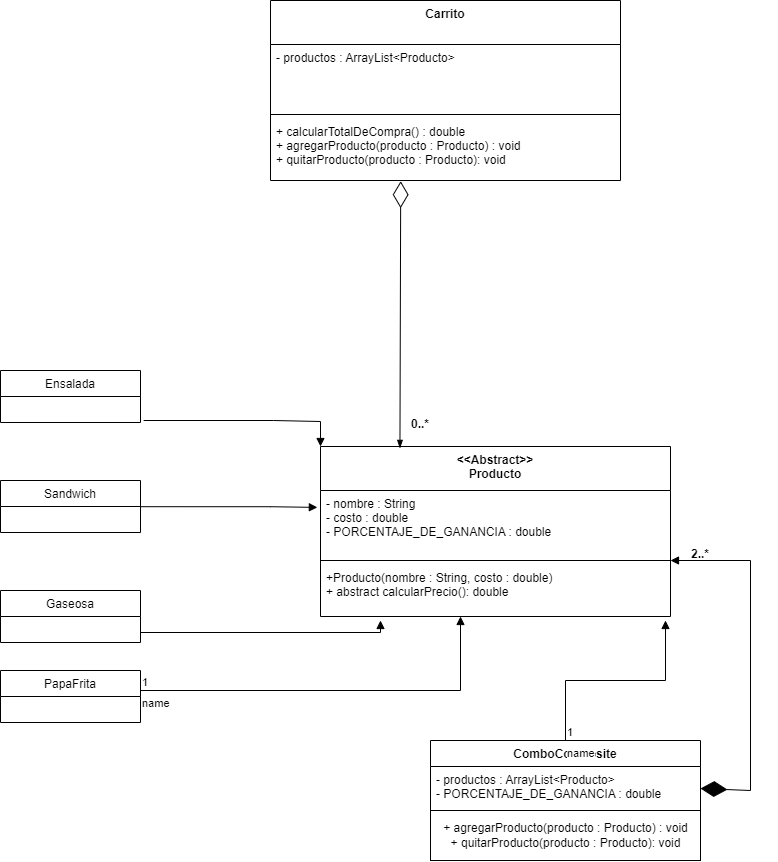

The diagram above was exported from draw.io. Its source (the exported page's mxGraphModel, read from the mxfile embedded in the PNG):
<mxGraphModel dx="820" dy="1574" grid="1" gridSize="10" guides="1" tooltips="1" connect="1" arrows="1" fold="1" page="1" pageScale="1" pageWidth="850" pageHeight="1100" math="0" shadow="0">
  <root>
    <mxCell id="0" />
    <mxCell id="1" parent="0" />
    <mxCell id="IoPomOrn7gCYdpdCmig3-2" value="Ensalada" style="swimlane;fontStyle=0;childLayout=stackLayout;horizontal=1;startSize=26;fillColor=none;horizontalStack=0;resizeParent=1;resizeParentMax=0;resizeLast=0;collapsible=1;marginBottom=0;" vertex="1" parent="1">
      <mxGeometry x="80" y="70" width="140" height="52" as="geometry" />
    </mxCell>
    <mxCell id="IoPomOrn7gCYdpdCmig3-6" value="Gaseosa" style="swimlane;fontStyle=0;childLayout=stackLayout;horizontal=1;startSize=26;fillColor=none;horizontalStack=0;resizeParent=1;resizeParentMax=0;resizeLast=0;collapsible=1;marginBottom=0;" vertex="1" parent="1">
      <mxGeometry x="80" y="290" width="140" height="52" as="geometry" />
    </mxCell>
    <mxCell id="IoPomOrn7gCYdpdCmig3-7" value="Sandwich" style="swimlane;fontStyle=0;childLayout=stackLayout;horizontal=1;startSize=26;fillColor=none;horizontalStack=0;resizeParent=1;resizeParentMax=0;resizeLast=0;collapsible=1;marginBottom=0;" vertex="1" parent="1">
      <mxGeometry x="80" y="180" width="140" height="52" as="geometry" />
    </mxCell>
    <mxCell id="IoPomOrn7gCYdpdCmig3-8" value="PapaFrita" style="swimlane;fontStyle=0;childLayout=stackLayout;horizontal=1;startSize=26;fillColor=none;horizontalStack=0;resizeParent=1;resizeParentMax=0;resizeLast=0;collapsible=1;marginBottom=0;" vertex="1" parent="1">
      <mxGeometry x="80" y="370" width="140" height="52" as="geometry" />
    </mxCell>
    <mxCell id="IoPomOrn7gCYdpdCmig3-9" value="&lt;&lt;Abstract&gt;&gt;&#10;Producto&#10;" style="swimlane;fontStyle=1;align=center;verticalAlign=top;childLayout=stackLayout;horizontal=1;startSize=44;horizontalStack=0;resizeParent=1;resizeParentMax=0;resizeLast=0;collapsible=1;marginBottom=0;" vertex="1" parent="1">
      <mxGeometry x="400" y="146" width="350" height="170" as="geometry" />
    </mxCell>
    <mxCell id="IoPomOrn7gCYdpdCmig3-10" value="- nombre : String&#10;- costo : double&#10;- PORCENTAJE_DE_GANANCIA : double&#10;" style="text;strokeColor=none;fillColor=none;align=left;verticalAlign=top;spacingLeft=4;spacingRight=4;overflow=hidden;rotatable=0;points=[[0,0.5],[1,0.5]];portConstraint=eastwest;" vertex="1" parent="IoPomOrn7gCYdpdCmig3-9">
      <mxGeometry y="44" width="350" height="66" as="geometry" />
    </mxCell>
    <mxCell id="IoPomOrn7gCYdpdCmig3-11" value="" style="line;strokeWidth=1;fillColor=none;align=left;verticalAlign=middle;spacingTop=-1;spacingLeft=3;spacingRight=3;rotatable=0;labelPosition=right;points=[];portConstraint=eastwest;strokeColor=inherit;" vertex="1" parent="IoPomOrn7gCYdpdCmig3-9">
      <mxGeometry y="110" width="350" height="8" as="geometry" />
    </mxCell>
    <mxCell id="IoPomOrn7gCYdpdCmig3-12" value="+Producto(nombre : String, costo : double)&#10;+ abstract calcularPrecio(): double&#10;" style="text;strokeColor=none;fillColor=none;align=left;verticalAlign=top;spacingLeft=4;spacingRight=4;overflow=hidden;rotatable=0;points=[[0,0.5],[1,0.5]];portConstraint=eastwest;" vertex="1" parent="IoPomOrn7gCYdpdCmig3-9">
      <mxGeometry y="118" width="350" height="52" as="geometry" />
    </mxCell>
    <mxCell id="IoPomOrn7gCYdpdCmig3-13" value="Carrito" style="swimlane;fontStyle=1;align=center;verticalAlign=top;childLayout=stackLayout;horizontal=1;startSize=44;horizontalStack=0;resizeParent=1;resizeParentMax=0;resizeLast=0;collapsible=1;marginBottom=0;" vertex="1" parent="1">
      <mxGeometry x="350" y="-300" width="350" height="180" as="geometry" />
    </mxCell>
    <mxCell id="IoPomOrn7gCYdpdCmig3-14" value="- productos : ArrayList&lt;Producto&gt;&#10;" style="text;strokeColor=none;fillColor=none;align=left;verticalAlign=top;spacingLeft=4;spacingRight=4;overflow=hidden;rotatable=0;points=[[0,0.5],[1,0.5]];portConstraint=eastwest;" vertex="1" parent="IoPomOrn7gCYdpdCmig3-13">
      <mxGeometry y="44" width="350" height="66" as="geometry" />
    </mxCell>
    <mxCell id="IoPomOrn7gCYdpdCmig3-15" value="" style="line;strokeWidth=1;fillColor=none;align=left;verticalAlign=middle;spacingTop=-1;spacingLeft=3;spacingRight=3;rotatable=0;labelPosition=right;points=[];portConstraint=eastwest;strokeColor=inherit;" vertex="1" parent="IoPomOrn7gCYdpdCmig3-13">
      <mxGeometry y="110" width="350" height="8" as="geometry" />
    </mxCell>
    <mxCell id="IoPomOrn7gCYdpdCmig3-16" value="+ calcularTotalDeCompra() : double&#10;+ agregarProducto(producto : Producto) : void&#10;+ quitarProducto(producto : Producto): void" style="text;strokeColor=none;fillColor=none;align=left;verticalAlign=top;spacingLeft=4;spacingRight=4;overflow=hidden;rotatable=0;points=[[0,0.5],[1,0.5]];portConstraint=eastwest;" vertex="1" parent="IoPomOrn7gCYdpdCmig3-13">
      <mxGeometry y="118" width="350" height="62" as="geometry" />
    </mxCell>
    <mxCell id="IoPomOrn7gCYdpdCmig3-18" value="" style="endArrow=diamondThin;endFill=0;endSize=24;html=1;rounded=0;startArrow=blockThin;startFill=1;exitX=0.227;exitY=0.011;exitDx=0;exitDy=0;exitPerimeter=0;entryX=0.372;entryY=1.011;entryDx=0;entryDy=0;entryPerimeter=0;" edge="1" parent="1" source="IoPomOrn7gCYdpdCmig3-9" target="IoPomOrn7gCYdpdCmig3-16">
      <mxGeometry width="160" relative="1" as="geometry">
        <mxPoint x="480" y="140" as="sourcePoint" />
        <mxPoint x="480" y="-70" as="targetPoint" />
      </mxGeometry>
    </mxCell>
    <mxCell id="IoPomOrn7gCYdpdCmig3-19" value="name" style="endArrow=block;endFill=1;html=1;edgeStyle=orthogonalEdgeStyle;align=left;verticalAlign=top;rounded=0;entryX=0.4;entryY=1;entryDx=0;entryDy=0;entryPerimeter=0;" edge="1" parent="1" target="IoPomOrn7gCYdpdCmig3-12">
      <mxGeometry x="-1" relative="1" as="geometry">
        <mxPoint x="220" y="390" as="sourcePoint" />
        <mxPoint x="540" y="400" as="targetPoint" />
        <Array as="points">
          <mxPoint x="540" y="390" />
        </Array>
      </mxGeometry>
    </mxCell>
    <mxCell id="IoPomOrn7gCYdpdCmig3-20" value="1" style="edgeLabel;resizable=0;html=1;align=left;verticalAlign=bottom;" connectable="0" vertex="1" parent="IoPomOrn7gCYdpdCmig3-19">
      <mxGeometry x="-1" relative="1" as="geometry" />
    </mxCell>
    <mxCell id="IoPomOrn7gCYdpdCmig3-21" value="" style="endArrow=block;endFill=1;html=1;edgeStyle=orthogonalEdgeStyle;align=left;verticalAlign=top;rounded=0;" edge="1" parent="1">
      <mxGeometry x="-1" relative="1" as="geometry">
        <mxPoint x="220" y="332" as="sourcePoint" />
        <mxPoint x="460" y="320" as="targetPoint" />
        <Array as="points">
          <mxPoint x="460" y="332" />
          <mxPoint x="460" y="328" />
        </Array>
      </mxGeometry>
    </mxCell>
    <mxCell id="IoPomOrn7gCYdpdCmig3-23" value="ComboComposite" style="swimlane;fontStyle=1;align=center;verticalAlign=top;childLayout=stackLayout;horizontal=1;startSize=26;horizontalStack=0;resizeParent=1;resizeParentMax=0;resizeLast=0;collapsible=1;marginBottom=0;" vertex="1" parent="1">
      <mxGeometry x="510" y="440" width="270" height="120" as="geometry" />
    </mxCell>
    <mxCell id="IoPomOrn7gCYdpdCmig3-24" value="- productos : ArrayList&lt;Producto&gt;&#10;- PORCENTAJE_DE_GANANCIA : double " style="text;strokeColor=none;fillColor=none;align=left;verticalAlign=top;spacingLeft=4;spacingRight=4;overflow=hidden;rotatable=0;points=[[0,0.5],[1,0.5]];portConstraint=eastwest;" vertex="1" parent="IoPomOrn7gCYdpdCmig3-23">
      <mxGeometry y="26" width="270" height="44" as="geometry" />
    </mxCell>
    <mxCell id="IoPomOrn7gCYdpdCmig3-35" value="+ agregarProducto(producto : Producto) : void&lt;br&gt;+ quitarProducto(producto : Producto): void" style="html=1;" vertex="1" parent="IoPomOrn7gCYdpdCmig3-23">
      <mxGeometry y="70" width="270" height="50" as="geometry" />
    </mxCell>
    <mxCell id="IoPomOrn7gCYdpdCmig3-27" value="" style="endArrow=block;endFill=1;html=1;edgeStyle=orthogonalEdgeStyle;align=left;verticalAlign=top;rounded=0;entryX=-0.009;entryY=0.256;entryDx=0;entryDy=0;entryPerimeter=0;" edge="1" parent="1" target="IoPomOrn7gCYdpdCmig3-10">
      <mxGeometry x="-1" relative="1" as="geometry">
        <mxPoint x="220" y="206.2" as="sourcePoint" />
        <mxPoint x="457.4000000000001" y="169.99800000000022" as="targetPoint" />
        <Array as="points">
          <mxPoint x="350" y="206" />
          <mxPoint x="397" y="207" />
        </Array>
      </mxGeometry>
    </mxCell>
    <mxCell id="IoPomOrn7gCYdpdCmig3-28" value="" style="endArrow=block;endFill=1;html=1;edgeStyle=orthogonalEdgeStyle;align=left;verticalAlign=top;rounded=0;entryX=0;entryY=0;entryDx=0;entryDy=0;" edge="1" parent="1" target="IoPomOrn7gCYdpdCmig3-9">
      <mxGeometry x="-1" relative="1" as="geometry">
        <mxPoint x="223.15" y="120.00000000000004" as="sourcePoint" />
        <mxPoint x="399.9999999999999" y="120.69600000000018" as="targetPoint" />
        <Array as="points">
          <mxPoint x="353" y="120" />
          <mxPoint x="400" y="121" />
        </Array>
      </mxGeometry>
    </mxCell>
    <mxCell id="IoPomOrn7gCYdpdCmig3-29" value="name" style="endArrow=block;endFill=1;html=1;edgeStyle=orthogonalEdgeStyle;align=left;verticalAlign=top;rounded=0;" edge="1" parent="1" source="IoPomOrn7gCYdpdCmig3-23">
      <mxGeometry x="-1" relative="1" as="geometry">
        <mxPoint x="425" y="390" as="sourcePoint" />
        <mxPoint x="745" y="320" as="targetPoint" />
        <Array as="points" />
      </mxGeometry>
    </mxCell>
    <mxCell id="IoPomOrn7gCYdpdCmig3-30" value="1" style="edgeLabel;resizable=0;html=1;align=left;verticalAlign=bottom;" connectable="0" vertex="1" parent="IoPomOrn7gCYdpdCmig3-29">
      <mxGeometry x="-1" relative="1" as="geometry" />
    </mxCell>
    <mxCell id="IoPomOrn7gCYdpdCmig3-31" value="0..*" style="text;align=center;fontStyle=1;verticalAlign=middle;spacingLeft=3;spacingRight=3;strokeColor=none;rotatable=0;points=[[0,0.5],[1,0.5]];portConstraint=eastwest;" vertex="1" parent="1">
      <mxGeometry x="460" y="110" width="80" height="26" as="geometry" />
    </mxCell>
    <mxCell id="IoPomOrn7gCYdpdCmig3-32" value="2..*" style="text;align=center;fontStyle=1;verticalAlign=middle;spacingLeft=3;spacingRight=3;strokeColor=none;rotatable=0;points=[[0,0.5],[1,0.5]];portConstraint=eastwest;" vertex="1" parent="1">
      <mxGeometry x="740" y="240" width="80" height="26" as="geometry" />
    </mxCell>
    <mxCell id="IoPomOrn7gCYdpdCmig3-33" value="" style="endArrow=diamondThin;endFill=1;endSize=24;html=1;rounded=0;entryX=1;entryY=0.5;entryDx=0;entryDy=0;startArrow=block;startFill=1;" edge="1" parent="1" target="IoPomOrn7gCYdpdCmig3-24">
      <mxGeometry width="160" relative="1" as="geometry">
        <mxPoint x="750" y="260" as="sourcePoint" />
        <mxPoint x="910" y="260" as="targetPoint" />
        <Array as="points">
          <mxPoint x="830" y="260" />
          <mxPoint x="830" y="490" />
        </Array>
      </mxGeometry>
    </mxCell>
  </root>
</mxGraphModel>